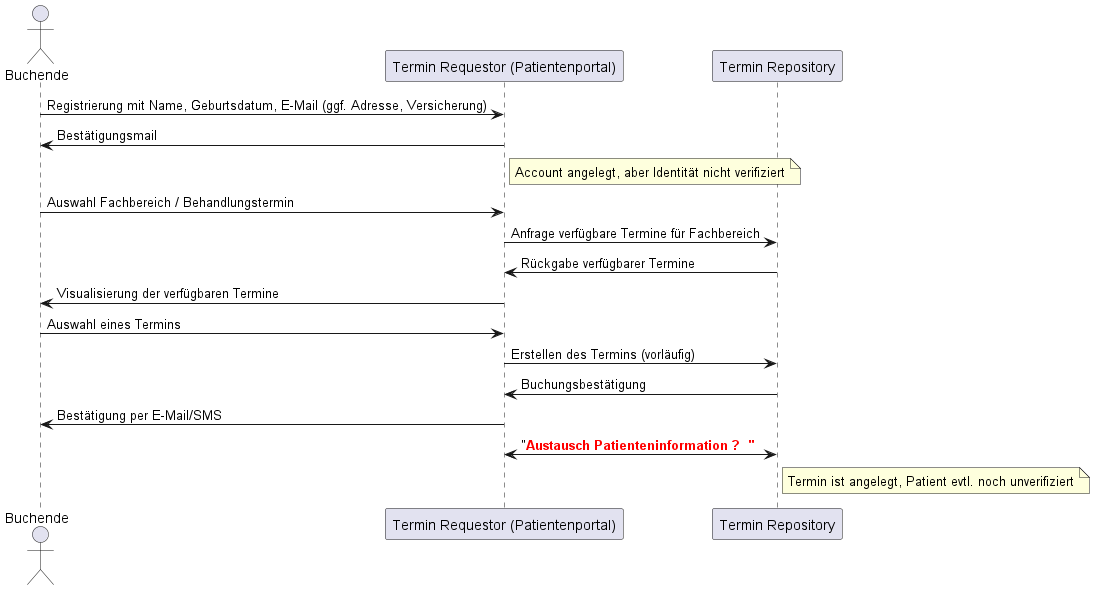

The diagram above was rendered by PlantUML. Its source (embedded in the PNG):
@startuml

actor Buchende
participant "Termin Requestor (Patientenportal)" as TR
participant "Termin Repository" as TRP

Buchende -> TR: Registrierung mit Name, Geburtsdatum, E-Mail (ggf. Adresse, Versicherung)
TR -> Buchende: Bestätigungsmail
note right of TR: Account angelegt, aber Identität nicht verifiziert

Buchende -> TR: Auswahl Fachbereich / Behandlungstermin
TR -> TRP: Anfrage verfügbare Termine für Fachbereich
TRP -> TR: Rückgabe verfügbarer Termine
TR -> Buchende: Visualisierung der verfügbaren Termine

Buchende -> TR: Auswahl eines Termins
TR -> TRP: Erstellen des Termins (vorläufig) 
TRP -> TR: Buchungsbestätigung

TR -> Buchende: Bestätigung per E-Mail/SMS

TR <-> TRP :  "<font color=red><b>Austausch Patienteninformation ?  "
note right of TRP: Termin ist angelegt, Patient evtl. noch unverifiziert 

@enduml